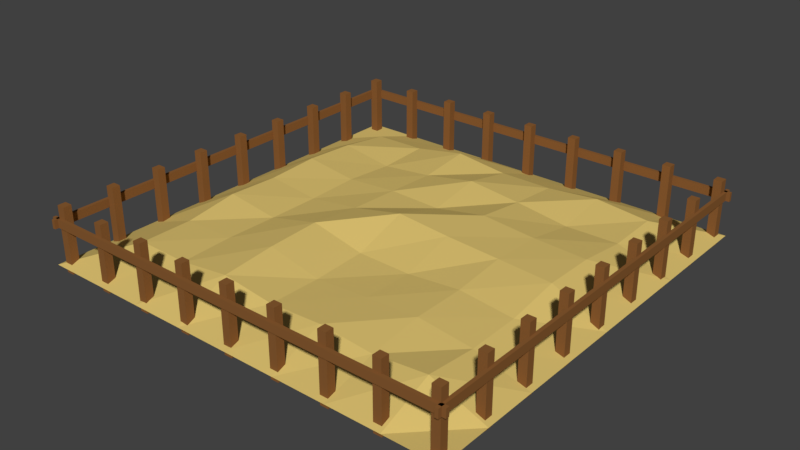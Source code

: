 # Source: building_site.blend  (saved by Blender 2.79.0; exported with 4.5.12 LTS)
import bpy
from mathutils import Matrix  # noqa: F401  (used for matrix-valued properties, if any)

bpy.ops.wm.read_factory_settings(use_empty=True)
scene = bpy.context.scene
scene.name = 'Scene'

# ---- collections
col_collection_1 = bpy.data.collections.new('Collection 1'); scene.collection.children.link(col_collection_1)

# ---- materials (node trees are filled in below, after node groups)
mat_buildingsite_fence = bpy.data.materials.new('BuildingSite_fence')
mat_buildingsite_fence.alpha_threshold = 0.0
mat_buildingsite_fence.use_transparent_shadow = False
mat_buildingsite_fence.diffuse_color = (0.2529, 0.1066, 0.03164, 1.0)
mat_buildingsite_fence.roughness = 0.5
mat_buildingsite_fence.line_color = (0.0, 0.0, 0.0, 1.0)
mat_buildingsite_sand = bpy.data.materials.new('BuildingSIte_sand')
mat_buildingsite_sand.alpha_threshold = 0.0
mat_buildingsite_sand.use_transparent_shadow = False
mat_buildingsite_sand.diffuse_color = (0.7106, 0.5297, 0.1614, 1.0)
mat_buildingsite_sand.roughness = 0.5

# ---- material node trees

# ---- world
world_world = bpy.data.worlds.new('World'); scene.world = world_world
world_world.color = (0.05088, 0.05088, 0.05088)
world_world.use_sun_shadow = False
world_world.sun_shadow_jitter_overblur = 0.0
world_world.cycles.sampling_method = 'MANUAL'

# ---- meshes
me_cube_002 = bpy.data.meshes.new('Cube.002')
me_cube_002.from_pydata([(4.08, 3.92, -0.1903), (4.08, 3.92, 1.095), (3.92, 3.92, -0.1903), (3.92, 3.92, 1.095), (4.08, 4.08, -0.1903), (4.08, 4.08, 1.095), (3.92, 4.08, -0.1903), (3.92, 4.08, 1.095), (3.08, 3.92, -0.1903), (3.08, 3.92, 1.095), (2.92, 3.92, -0.1903), (2.92, 3.92, 1.095), (3.08, 4.08, -0.1903), (3.08, 4.08, 1.095), (2.92, 4.08, -0.1903), (2.92, 4.08, 1.095), (2.08, 3.92, -0.1903), (2.08, 3.92, 1.095), (1.92, 3.92, -0.1903), (1.92, 3.92, 1.095), (2.08, 4.08, -0.1903), (2.08, 4.08, 1.095), (1.92, 4.08, -0.1903), (1.92, 4.08, 1.095), (1.08, 3.92, -0.1903), (1.08, 3.92, 1.095), (0.92, 3.92, -0.1903), (0.92, 3.92, 1.095), (1.08, 4.08, -0.1903), (1.08, 4.08, 1.095), (0.92, 4.08, -0.1903), (0.92, 4.08, 1.095), (4.08, -3.92, -0.1903), (4.08, -3.92, 1.095), (3.92, -3.92, -0.1903), (3.92, -3.92, 1.095), (4.08, -4.08, -0.1903), (4.08, -4.08, 1.095), (3.92, -4.08, -0.1903), (3.92, -4.08, 1.095), (3.08, -3.92, -0.1903), (3.08, -3.92, 1.095), (2.92, -3.92, -0.1903), (2.92, -3.92, 1.095), (3.08, -4.08, -0.1903), (3.08, -4.08, 1.095), (2.92, -4.08, -0.1903), (2.92, -4.08, 1.095), (2.08, -3.92, -0.1903), (2.08, -3.92, 1.095), (1.92, -3.92, -0.1903), (1.92, -3.92, 1.095), (2.08, -4.08, -0.1903), (2.08, -4.08, 1.095), (1.92, -4.08, -0.1903), (1.92, -4.08, 1.095), (1.08, -3.92, -0.1903), (1.08, -3.92, 1.095), (0.92, -3.92, -0.1903), (0.92, -3.92, 1.095), (1.08, -4.08, -0.1903), (1.08, -4.08, 1.095), (0.92, -4.08, -0.1903), (0.92, -4.08, 1.095), (0.07998, -4.08, 1.095), (0.07998, -4.08, -0.1903), (-0.07998, -4.08, 1.095), (-0.07998, -4.08, -0.1903), (0.07998, -3.92, 1.095), (0.07998, -3.92, -0.1903), (-0.07998, -3.92, 1.095), (-0.07998, -3.92, -0.1903), (-3.08, 3.92, -0.1903), (-3.08, 3.92, 1.095), (-2.92, 3.92, -0.1903), (-2.92, 3.92, 1.095), (-3.08, 4.08, -0.1903), (-3.08, 4.08, 1.095), (-2.92, 4.08, -0.1903), (-2.92, 4.08, 1.095), (-2.08, 3.92, -0.1903), (-2.08, 3.92, 1.095), (-1.92, 3.92, -0.1903), (-1.92, 3.92, 1.095), (-2.08, 4.08, -0.1903), (-2.08, 4.08, 1.095), (-1.92, 4.08, -0.1903), (-1.92, 4.08, 1.095), (-1.08, 3.92, -0.1903), (-1.08, 3.92, 1.095), (-0.92, 3.92, -0.1903), (-0.92, 3.92, 1.095), (-1.08, 4.08, -0.1903), (-1.08, 4.08, 1.095), (-0.92, 4.08, -0.1903), (-0.92, 4.08, 1.095), (-4.08, -3.92, -0.1903), (-4.08, -3.92, 1.095), (-3.92, -3.92, -0.1903), (-3.92, -3.92, 1.095), (-4.08, -4.08, -0.1903), (-4.08, -4.08, 1.095), (-3.92, -4.08, -0.1903), (-3.92, -4.08, 1.095), (-3.08, -3.92, -0.1903), (-3.08, -3.92, 1.095), (-2.92, -3.92, -0.1903), (-2.92, -3.92, 1.095), (-3.08, -4.08, -0.1903), (-3.08, -4.08, 1.095), (-2.92, -4.08, -0.1903), (-2.92, -4.08, 1.095), (-2.08, -3.92, -0.1903), (-2.08, -3.92, 1.095), (-1.92, -3.92, -0.1903), (-1.92, -3.92, 1.095), (-2.08, -4.08, -0.1903), (-2.08, -4.08, 1.095), (-1.92, -4.08, -0.1903), (-1.92, -4.08, 1.095), (-1.08, -3.92, -0.1903), (-1.08, -3.92, 1.095), (-0.92, -3.92, -0.1903), (-0.92, -3.92, 1.095), (-1.08, -4.08, -0.1903), (-1.08, -4.08, 1.095), (-0.92, -4.08, -0.1903), (-0.92, -4.08, 1.095), (-4.08, -0.07998, 1.095), (-4.08, -0.07998, -0.1903), (-4.08, 0.07998, 1.095), (-4.08, 0.07998, -0.1903), (-3.92, -0.07998, 1.095), (-3.92, -0.07998, -0.1903), (-3.92, 0.07998, 1.095), (-3.92, 0.07998, -0.1903), (3.92, -3.08, -0.1903), (3.92, -3.08, 1.095), (3.92, -2.92, -0.1903), (3.92, -2.92, 1.095), (4.08, -3.08, -0.1903), (4.08, -3.08, 1.095), (4.08, -2.92, -0.1903), (4.08, -2.92, 1.095), (3.92, -2.08, -0.1903), (3.92, -2.08, 1.095), (3.92, -1.92, -0.1903), (3.92, -1.92, 1.095), (4.08, -2.08, -0.1903), (4.08, -2.08, 1.095), (4.08, -1.92, -0.1903), (4.08, -1.92, 1.095), (3.92, -1.08, -0.1903), (3.92, -1.08, 1.095), (3.92, -0.92, -0.1903), (3.92, -0.92, 1.095), (4.08, -1.08, -0.1903), (4.08, -1.08, 1.095), (4.08, -0.92, -0.1903), (4.08, -0.92, 1.095), (-0.07998, 3.92, -0.1903), (-0.07998, 3.92, 1.095), (-0.07998, 4.08, -0.1903), (-0.07998, 4.08, 1.095), (0.07998, 3.92, -0.1903), (0.07998, 3.92, 1.095), (0.07998, 4.08, -0.1903), (0.07998, 4.08, 1.095), (-3.92, -3.08, -0.1903), (-3.92, -3.08, 1.095), (-3.92, -2.92, -0.1903), (-3.92, -2.92, 1.095), (-4.08, -3.08, -0.1903), (-4.08, -3.08, 1.095), (-4.08, -2.92, -0.1903), (-4.08, -2.92, 1.095), (-3.92, -2.08, -0.1903), (-3.92, -2.08, 1.095), (-3.92, -1.92, -0.1903), (-3.92, -1.92, 1.095), (-4.08, -2.08, -0.1903), (-4.08, -2.08, 1.095), (-4.08, -1.92, -0.1903), (-4.08, -1.92, 1.095), (-3.92, -1.08, -0.1903), (-3.92, -1.08, 1.095), (-3.92, -0.92, -0.1903), (-3.92, -0.92, 1.095), (-4.08, -1.08, -0.1903), (-4.08, -1.08, 1.095), (-4.08, -0.92, -0.1903), (-4.08, -0.92, 1.095), (4.08, 0.07998, 1.095), (4.08, 0.07998, -0.1903), (4.08, -0.07998, 1.095), (4.08, -0.07998, -0.1903), (3.92, 0.07998, 1.095), (3.92, 0.07998, -0.1903), (3.92, -0.07998, 1.095), (3.92, -0.07998, -0.1903), (3.92, 3.08, -0.1903), (3.92, 3.08, 1.095), (3.92, 2.92, -0.1903), (3.92, 2.92, 1.095), (4.08, 3.08, -0.1903), (4.08, 3.08, 1.095), (4.08, 2.92, -0.1903), (4.08, 2.92, 1.095), (3.92, 2.08, -0.1903), (3.92, 2.08, 1.095), (3.92, 1.92, -0.1903), (3.92, 1.92, 1.095), (4.08, 2.08, -0.1903), (4.08, 2.08, 1.095), (4.08, 1.92, -0.1903), (4.08, 1.92, 1.095), (3.92, 1.08, -0.1903), (3.92, 1.08, 1.095), (3.92, 0.92, -0.1903), (3.92, 0.92, 1.095), (4.08, 1.08, -0.1903), (4.08, 1.08, 1.095), (4.08, 0.92, -0.1903), (4.08, 0.92, 1.095), (-3.92, 4.08, -0.1903), (-3.92, 4.08, 1.095), (-3.92, 3.92, -0.1903), (-3.92, 3.92, 1.095), (-4.08, 4.08, -0.1903), (-4.08, 4.08, 1.095), (-4.08, 3.92, -0.1903), (-4.08, 3.92, 1.095), (-3.92, 3.08, -0.1903), (-3.92, 3.08, 1.095), (-3.92, 2.92, -0.1903), (-3.92, 2.92, 1.095), (-4.08, 3.08, -0.1903), (-4.08, 3.08, 1.095), (-4.08, 2.92, -0.1903), (-4.08, 2.92, 1.095), (-3.92, 2.08, -0.1903), (-3.92, 2.08, 1.095), (-3.92, 1.92, -0.1903), (-3.92, 1.92, 1.095), (-4.08, 2.08, -0.1903), (-4.08, 2.08, 1.095), (-4.08, 1.92, -0.1903), (-4.08, 1.92, 1.095), (-3.92, 1.08, -0.1903), (-3.92, 1.08, 1.095), (-3.92, 0.92, -0.1903), (-3.92, 0.92, 1.095), (-4.08, 1.08, -0.1903), (-4.08, 1.08, 1.095), (-4.08, 0.92, -0.1903), (-4.08, 0.92, 1.095), (-4.063, 4.2, 0.8546), (-4.063, -4.2, 0.8546), (-4.063, 4.2, 0.6875), (-4.063, -4.2, 0.6875), (-4.129, 4.2, 0.8546), (-4.129, -4.2, 0.8546), (-4.129, 4.2, 0.6875), (-4.129, -4.2, 0.6875), (4.2, 4.063, 0.8546), (-4.2, 4.063, 0.8546), (4.2, 4.063, 0.6875), (-4.2, 4.063, 0.6875), (4.2, 4.129, 0.8546), (-4.2, 4.129, 0.8546), (4.2, 4.129, 0.6875), (-4.2, 4.129, 0.6875), (4.063, -4.2, 0.8546), (4.063, 4.2, 0.8546), (4.063, -4.2, 0.6875), (4.063, 4.2, 0.6875), (4.129, -4.2, 0.8546), (4.129, 4.2, 0.8546), (4.129, -4.2, 0.6875), (4.129, 4.2, 0.6875), (-4.2, -4.063, 0.8546), (4.2, -4.063, 0.8546), (-4.2, -4.063, 0.6875), (4.2, -4.063, 0.6875), (-4.2, -4.129, 0.8546), (4.2, -4.129, 0.8546), (-4.2, -4.129, 0.6875), (4.2, -4.129, 0.6875)], [], [(0, 1, 3, 2), (2, 3, 7, 6), (6, 7, 5, 4), (4, 5, 1, 0), (2, 6, 4, 0), (7, 3, 1, 5), (8, 9, 11, 10), (10, 11, 15, 14), (14, 15, 13, 12), (12, 13, 9, 8), (10, 14, 12, 8), (15, 11, 9, 13), (16, 17, 19, 18), (18, 19, 23, 22), (22, 23, 21, 20), (20, 21, 17, 16), (18, 22, 20, 16), (23, 19, 17, 21), (24, 25, 27, 26), (26, 27, 31, 30), (30, 31, 29, 28), (28, 29, 25, 24), (26, 30, 28, 24), (31, 27, 25, 29), (32, 34, 35, 33), (34, 38, 39, 35), (38, 36, 37, 39), (36, 32, 33, 37), (34, 32, 36, 38), (39, 37, 33, 35), (40, 42, 43, 41), (42, 46, 47, 43), (46, 44, 45, 47), (44, 40, 41, 45), (42, 40, 44, 46), (47, 45, 41, 43), (48, 50, 51, 49), (50, 54, 55, 51), (54, 52, 53, 55), (52, 48, 49, 53), (50, 48, 52, 54), (55, 53, 49, 51), (56, 58, 59, 57), (58, 62, 63, 59), (62, 60, 61, 63), (60, 56, 57, 61), (58, 56, 60, 62), (63, 61, 57, 59), (64, 68, 70, 66), (69, 65, 67, 71), (67, 66, 70, 71), (65, 64, 66, 67), (69, 68, 64, 65), (71, 70, 68, 69), (72, 74, 75, 73), (74, 78, 79, 75), (78, 76, 77, 79), (76, 72, 73, 77), (74, 72, 76, 78), (79, 77, 73, 75), (80, 82, 83, 81), (82, 86, 87, 83), (86, 84, 85, 87), (84, 80, 81, 85), (82, 80, 84, 86), (87, 85, 81, 83), (88, 90, 91, 89), (90, 94, 95, 91), (94, 92, 93, 95), (92, 88, 89, 93), (90, 88, 92, 94), (95, 93, 89, 91), (96, 97, 99, 98), (98, 99, 103, 102), (102, 103, 101, 100), (100, 101, 97, 96), (98, 102, 100, 96), (103, 99, 97, 101), (104, 105, 107, 106), (106, 107, 111, 110), (110, 111, 109, 108), (108, 109, 105, 104), (106, 110, 108, 104), (111, 107, 105, 109), (112, 113, 115, 114), (114, 115, 119, 118), (118, 119, 117, 116), (116, 117, 113, 112), (114, 118, 116, 112), (119, 115, 113, 117), (120, 121, 123, 122), (122, 123, 127, 126), (126, 127, 125, 124), (124, 125, 121, 120), (122, 126, 124, 120), (127, 123, 121, 125), (128, 132, 134, 130), (133, 129, 131, 135), (131, 130, 134, 135), (129, 128, 130, 131), (133, 132, 128, 129), (135, 134, 132, 133), (136, 137, 139, 138), (138, 139, 143, 142), (142, 143, 141, 140), (140, 141, 137, 136), (138, 142, 140, 136), (143, 139, 137, 141), (144, 145, 147, 146), (146, 147, 151, 150), (150, 151, 149, 148), (148, 149, 145, 144), (146, 150, 148, 144), (151, 147, 145, 149), (152, 153, 155, 154), (154, 155, 159, 158), (158, 159, 157, 156), (156, 157, 153, 152), (154, 158, 156, 152), (159, 155, 153, 157), (160, 161, 163, 162), (162, 163, 167, 166), (166, 167, 165, 164), (164, 165, 161, 160), (162, 166, 164, 160), (167, 163, 161, 165), (168, 170, 171, 169), (170, 174, 175, 171), (174, 172, 173, 175), (172, 168, 169, 173), (170, 168, 172, 174), (175, 173, 169, 171), (176, 178, 179, 177), (178, 182, 183, 179), (182, 180, 181, 183), (180, 176, 177, 181), (178, 176, 180, 182), (183, 181, 177, 179), (184, 186, 187, 185), (186, 190, 191, 187), (190, 188, 189, 191), (188, 184, 185, 189), (186, 184, 188, 190), (191, 189, 185, 187), (192, 196, 198, 194), (197, 193, 195, 199), (195, 194, 198, 199), (193, 192, 194, 195), (197, 196, 192, 193), (199, 198, 196, 197), (200, 202, 203, 201), (202, 206, 207, 203), (206, 204, 205, 207), (204, 200, 201, 205), (202, 200, 204, 206), (207, 205, 201, 203), (208, 210, 211, 209), (210, 214, 215, 211), (214, 212, 213, 215), (212, 208, 209, 213), (210, 208, 212, 214), (215, 213, 209, 211), (216, 218, 219, 217), (218, 222, 223, 219), (222, 220, 221, 223), (220, 216, 217, 221), (218, 216, 220, 222), (223, 221, 217, 219), (224, 225, 227, 226), (226, 227, 231, 230), (230, 231, 229, 228), (228, 229, 225, 224), (226, 230, 228, 224), (231, 227, 225, 229), (232, 233, 235, 234), (234, 235, 239, 238), (238, 239, 237, 236), (236, 237, 233, 232), (234, 238, 236, 232), (239, 235, 233, 237), (240, 241, 243, 242), (242, 243, 247, 246), (246, 247, 245, 244), (244, 245, 241, 240), (242, 246, 244, 240), (247, 243, 241, 245), (248, 249, 251, 250), (250, 251, 255, 254), (254, 255, 253, 252), (252, 253, 249, 248), (250, 254, 252, 248), (255, 251, 249, 253), (256, 257, 259, 258), (258, 259, 263, 262), (262, 263, 261, 260), (260, 261, 257, 256), (258, 262, 260, 256), (263, 259, 257, 261), (264, 265, 267, 266), (266, 267, 271, 270), (270, 271, 269, 268), (268, 269, 265, 264), (266, 270, 268, 264), (271, 267, 265, 269), (272, 273, 275, 274), (274, 275, 279, 278), (278, 279, 277, 276), (276, 277, 273, 272), (274, 278, 276, 272), (279, 275, 273, 277), (280, 281, 283, 282), (282, 283, 287, 286), (286, 287, 285, 284), (284, 285, 281, 280), (282, 286, 284, 280), (287, 283, 281, 285)])
me_cube_002.materials.append(mat_buildingsite_fence)
me_cube_002.use_remesh_preserve_volume = False
me_cube_002.use_remesh_preserve_attributes = False
me_cube_002.use_mirror_vertex_groups = False
me_cube_002.update()
me_plane = bpy.data.meshes.new('Plane')
me_plane.from_pydata([(-4.182, -4.182, -0.04009), (4.182, -4.182, -0.04009), (-4.182, 4.182, -0.04009), (4.182, 4.182, -0.04009), (-4.182, 0.0, -0.04009), (0.0, -4.182, -0.04009), (4.182, 0.0, -0.04009), (0.0, 4.182, -0.04009), (0.0, 0.0, 0.6756), (-4.182, -2.091, -0.04009), (2.091, -4.182, -0.04009), (4.182, 2.091, -0.04009), (-2.091, 4.182, -0.04009), (-4.182, 2.091, -0.04009), (-2.091, -4.182, -0.04009), (4.182, -2.091, -0.04009), (2.091, 4.182, -0.04009), (0.0, 2.091, 0.5528), (0.0, -2.091, 0.2897), (-2.091, 0.0, 0.322), (2.091, 0.0, 0.5136), (2.091, -2.091, 0.3987), (-2.091, -2.091, 0.3441), (-2.091, 2.091, 0.2616), (2.091, 2.091, 0.288), (-4.182, -3.136, -0.04009), (3.136, -4.182, -0.04009), (4.182, 3.136, -0.04009), (-3.136, 4.182, -0.04009), (-4.182, 1.045, -0.04009), (-1.045, -4.182, -0.04009), (4.182, -1.045, -0.04009), (1.045, 4.182, -0.04009), (0.0, 3.136, 0.3475), (0.0, -1.045, 0.3321), (-3.136, 0.0, 0.4386), (1.045, 0.0, 0.58), (-4.182, -1.045, -0.04009), (1.045, -4.182, -0.04009), (4.182, 1.045, -0.04009), (-1.045, 4.182, -0.04009), (-4.182, 3.136, -0.04009), (-3.136, -4.182, -0.04009), (4.182, -3.136, -0.04009), (3.136, 4.182, -0.04009), (0.0, 1.045, 0.382), (0.0, -3.136, 0.3085), (-1.045, 0.0, 0.4572), (3.136, 0.0, 0.445), (2.091, -1.045, 0.4004), (2.091, -3.136, 0.2677), (1.045, -2.091, 0.3482), (3.136, -2.091, 0.2686), (-2.091, -1.045, 0.3281), (-2.091, -3.136, 0.3135), (-3.136, -2.091, 0.3335), (-1.045, -2.091, 0.532), (-2.091, 3.136, 0.2981), (-2.091, 1.045, 0.3435), (-3.136, 2.091, 0.426), (-1.045, 2.091, 0.3648), (2.091, 3.136, 0.4362), (2.091, 1.045, 0.4761), (1.045, 2.091, 0.4356), (3.136, 2.091, 0.2981), (3.136, 1.045, 0.4302), (1.045, 1.045, 0.5707), (1.045, 3.136, 0.3426), (-1.045, 1.045, 0.4136), (-3.136, 1.045, 0.4866), (-3.136, 3.136, 0.2849), (-1.045, -3.136, 0.44), (-3.136, -3.136, 0.3336), (-3.136, -1.045, 0.4791), (3.136, -3.136, 0.3682), (1.045, -3.136, 0.3575), (1.045, -1.045, 0.309), (3.136, -1.045, 0.284), (-1.045, -1.045, 0.571), (-1.045, 3.136, 0.4738), (3.136, 3.136, 0.3289)], [], [(80, 27, 3, 44), (79, 33, 7, 40), (78, 34, 8, 47), (77, 31, 6, 48), (76, 49, 20, 36), (75, 50, 21, 51), (74, 43, 15, 52), (73, 53, 19, 35), (72, 54, 22, 55), (71, 46, 18, 56), (70, 57, 12, 28), (69, 58, 23, 59), (68, 45, 17, 60), (67, 61, 16, 32), (66, 62, 24, 63), (65, 39, 11, 64), (62, 65, 64, 24), (20, 48, 65, 62), (48, 6, 39, 65), (45, 66, 63, 17), (8, 36, 66, 45), (36, 20, 62, 66), (33, 67, 32, 7), (17, 63, 67, 33), (63, 24, 61, 67), (58, 68, 60, 23), (19, 47, 68, 58), (47, 8, 45, 68), (29, 69, 59, 13), (4, 35, 69, 29), (35, 19, 58, 69), (41, 70, 28, 2), (13, 59, 70, 41), (59, 23, 57, 70), (54, 71, 56, 22), (14, 30, 71, 54), (30, 5, 46, 71), (25, 72, 55, 9), (0, 42, 72, 25), (42, 14, 54, 72), (37, 73, 35, 4), (9, 55, 73, 37), (55, 22, 53, 73), (50, 74, 52, 21), (10, 26, 74, 50), (26, 1, 43, 74), (46, 75, 51, 18), (5, 38, 75, 46), (38, 10, 50, 75), (34, 76, 36, 8), (18, 51, 76, 34), (51, 21, 49, 76), (49, 77, 48, 20), (21, 52, 77, 49), (52, 15, 31, 77), (53, 78, 47, 19), (22, 56, 78, 53), (56, 18, 34, 78), (57, 79, 40, 12), (23, 60, 79, 57), (60, 17, 33, 79), (61, 80, 44, 16), (24, 64, 80, 61), (64, 11, 27, 80)])
me_plane.materials.append(mat_buildingsite_sand)
me_plane.use_remesh_preserve_volume = False
me_plane.use_remesh_preserve_attributes = False
me_plane.use_mirror_vertex_groups = False
me_plane.update()

# ---- objects
ob_cube_001 = bpy.data.objects.new('Cube.001', me_cube_002)
ob_plane = bpy.data.objects.new('Plane', me_plane)

# ---- transforms, parenting, visibility, modifiers, constraints
ob_cube_001.location = (0.0, 0.0, 0.0)
ob_cube_001.lineart.crease_threshold = 0.0
ob_plane.location = (0.0, 0.0, 0.0)
ob_plane.lineart.crease_threshold = 0.0

# ---- collection membership
col_collection_1.objects.link(ob_cube_001)
col_collection_1.objects.link(ob_plane)

# ---- scene / render settings (as saved in the file)
scene.frame_start = 1; scene.frame_end = 250; scene.frame_set(1)
scene.render.engine = 'BLENDER_EEVEE_NEXT'
scene.render.resolution_percentage = 50
scene.render.dither_intensity = 0.0
scene.cycles.use_denoising = False
scene.cycles.samples = 128
scene.cycles.sampling_pattern = 'TABULATED_SOBOL'
scene.cycles.use_adaptive_sampling = False
scene.cycles.use_light_tree = False
scene.cycles.blur_glossy = 0.0
scene.cycles.sample_clamp_indirect = 0.0
scene.view_settings.view_transform = 'Standard'
bpy.context.view_layer.update()

# ---- added for rendering (the .blend has no active camera and no usable light): camera, sun
cam_auto = bpy.data.cameras.new('AutoCamera')
cam_auto.lens = 50.0
cam_auto.sensor_width = 36.0
cam_auto.clip_end = 1000.0
ob_auto_camera = bpy.data.objects.new('AutoCamera', cam_auto)
scene.collection.objects.link(ob_auto_camera)
ob_auto_camera.location = (11.0552, -13.2663, 9.29628)
ob_auto_camera.rotation_euler = (1.09748, -7.21219e-08, 0.694738)
scene.camera = ob_auto_camera
light_auto_sun = bpy.data.lights.new('AutoSun', 'SUN')
light_auto_sun.energy = 3.0
light_auto_sun.angle = 0.0523599
ob_auto_sun = bpy.data.objects.new('AutoSun', light_auto_sun)
scene.collection.objects.link(ob_auto_sun)
ob_auto_sun.rotation_euler = (0.872665, 0.174533, 0.523599)
bpy.context.view_layer.update()
